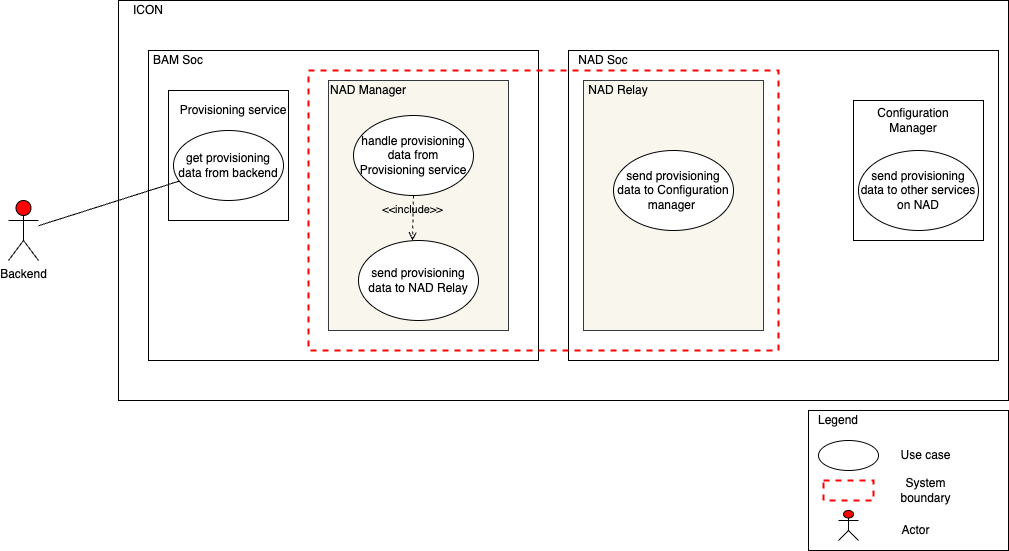

The diagram above was exported from draw.io. Its source (the exported page's mxGraphModel, read from the mxfile embedded in the PNG):
<mxGraphModel dx="1224" dy="1129" grid="1" gridSize="10" guides="1" tooltips="1" connect="1" arrows="1" fold="1" page="1" pageScale="1" pageWidth="850" pageHeight="1100" math="0" shadow="0">
  <root>
    <mxCell id="00xosqiEPusfNmd8fBW_-0" />
    <mxCell id="00xosqiEPusfNmd8fBW_-1" parent="00xosqiEPusfNmd8fBW_-0" />
    <mxCell id="00xosqiEPusfNmd8fBW_-2" value="Backend" style="shape=umlActor;verticalLabelPosition=bottom;verticalAlign=top;html=1;outlineConnect=0;fillColor=#FF0000;" parent="00xosqiEPusfNmd8fBW_-1" vertex="1">
      <mxGeometry x="1590" y="650" width="30" height="60" as="geometry" />
    </mxCell>
    <mxCell id="00xosqiEPusfNmd8fBW_-3" value="" style="rounded=0;whiteSpace=wrap;html=1;" parent="00xosqiEPusfNmd8fBW_-1" vertex="1">
      <mxGeometry x="1700" y="450" width="890" height="400" as="geometry" />
    </mxCell>
    <mxCell id="00xosqiEPusfNmd8fBW_-4" value="" style="rounded=0;whiteSpace=wrap;html=1;" parent="00xosqiEPusfNmd8fBW_-1" vertex="1">
      <mxGeometry x="1730" y="500" width="390" height="310" as="geometry" />
    </mxCell>
    <mxCell id="00xosqiEPusfNmd8fBW_-5" value="" style="rounded=0;whiteSpace=wrap;html=1;" parent="00xosqiEPusfNmd8fBW_-1" vertex="1">
      <mxGeometry x="2150" y="500" width="430" height="310" as="geometry" />
    </mxCell>
    <mxCell id="00xosqiEPusfNmd8fBW_-6" value="ICON" style="text;html=1;strokeColor=none;fillColor=none;align=center;verticalAlign=middle;whiteSpace=wrap;rounded=0;" parent="00xosqiEPusfNmd8fBW_-1" vertex="1">
      <mxGeometry x="1710" y="450" width="40" height="20" as="geometry" />
    </mxCell>
    <mxCell id="00xosqiEPusfNmd8fBW_-7" value="BAM Soc" style="text;html=1;strokeColor=none;fillColor=none;align=center;verticalAlign=middle;whiteSpace=wrap;rounded=0;" parent="00xosqiEPusfNmd8fBW_-1" vertex="1">
      <mxGeometry x="1730" y="500" width="60" height="20" as="geometry" />
    </mxCell>
    <mxCell id="00xosqiEPusfNmd8fBW_-8" value="NAD Soc" style="text;html=1;strokeColor=none;fillColor=none;align=center;verticalAlign=middle;whiteSpace=wrap;rounded=0;" parent="00xosqiEPusfNmd8fBW_-1" vertex="1">
      <mxGeometry x="2155" y="500" width="60" height="20" as="geometry" />
    </mxCell>
    <mxCell id="00xosqiEPusfNmd8fBW_-9" value="" style="rounded=0;whiteSpace=wrap;html=1;fillColor=#f9f7ed;strokeColor=#36393d;" parent="00xosqiEPusfNmd8fBW_-1" vertex="1">
      <mxGeometry x="1910" y="530" width="180" height="250" as="geometry" />
    </mxCell>
    <mxCell id="00xosqiEPusfNmd8fBW_-10" value="NAD Manager" style="text;html=1;strokeColor=none;fillColor=none;align=center;verticalAlign=middle;whiteSpace=wrap;rounded=0;" parent="00xosqiEPusfNmd8fBW_-1" vertex="1">
      <mxGeometry x="1900" y="530" width="100" height="20" as="geometry" />
    </mxCell>
    <mxCell id="00xosqiEPusfNmd8fBW_-12" value="handle provisioning &lt;br&gt;data from Provisioning service" style="ellipse;whiteSpace=wrap;html=1;" parent="00xosqiEPusfNmd8fBW_-1" vertex="1">
      <mxGeometry x="1935" y="565" width="120" height="80" as="geometry" />
    </mxCell>
    <mxCell id="00xosqiEPusfNmd8fBW_-13" value="" style="rounded=0;whiteSpace=wrap;html=1;fillColor=#f9f7ed;strokeColor=#36393d;" parent="00xosqiEPusfNmd8fBW_-1" vertex="1">
      <mxGeometry x="2165" y="530" width="180" height="250" as="geometry" />
    </mxCell>
    <mxCell id="00xosqiEPusfNmd8fBW_-14" value="NAD Relay" style="text;html=1;strokeColor=none;fillColor=none;align=center;verticalAlign=middle;whiteSpace=wrap;rounded=0;" parent="00xosqiEPusfNmd8fBW_-1" vertex="1">
      <mxGeometry x="2150" y="530" width="100" height="20" as="geometry" />
    </mxCell>
    <mxCell id="00xosqiEPusfNmd8fBW_-15" value="send provisioning data to Configuration manager&amp;nbsp;" style="ellipse;whiteSpace=wrap;html=1;" parent="00xosqiEPusfNmd8fBW_-1" vertex="1">
      <mxGeometry x="2195" y="600" width="120" height="80" as="geometry" />
    </mxCell>
    <mxCell id="00xosqiEPusfNmd8fBW_-16" style="edgeStyle=orthogonalEdgeStyle;rounded=0;orthogonalLoop=1;jettySize=auto;html=1;exitX=0.5;exitY=1;exitDx=0;exitDy=0;" parent="00xosqiEPusfNmd8fBW_-1" source="00xosqiEPusfNmd8fBW_-14" target="00xosqiEPusfNmd8fBW_-14" edge="1">
      <mxGeometry relative="1" as="geometry" />
    </mxCell>
    <mxCell id="Si_RreXuiQVzXpdDL7Mf-0" value="" style="rounded=0;whiteSpace=wrap;html=1;" parent="00xosqiEPusfNmd8fBW_-1" vertex="1">
      <mxGeometry x="1750" y="540" width="120" height="130" as="geometry" />
    </mxCell>
    <mxCell id="Si_RreXuiQVzXpdDL7Mf-1" value="Provisioning service" style="text;html=1;strokeColor=none;fillColor=none;align=center;verticalAlign=middle;whiteSpace=wrap;rounded=0;" parent="00xosqiEPusfNmd8fBW_-1" vertex="1">
      <mxGeometry x="1760" y="550" width="110" height="20" as="geometry" />
    </mxCell>
    <mxCell id="Si_RreXuiQVzXpdDL7Mf-2" value="get provisioning data from backend" style="ellipse;whiteSpace=wrap;html=1;" parent="00xosqiEPusfNmd8fBW_-1" vertex="1">
      <mxGeometry x="1755" y="580" width="110" height="70" as="geometry" />
    </mxCell>
    <mxCell id="Si_RreXuiQVzXpdDL7Mf-3" value="" style="endArrow=none;html=1;" parent="00xosqiEPusfNmd8fBW_-1" source="00xosqiEPusfNmd8fBW_-2" target="Si_RreXuiQVzXpdDL7Mf-2" edge="1">
      <mxGeometry width="50" height="50" relative="1" as="geometry">
        <mxPoint x="1940" y="840" as="sourcePoint" />
        <mxPoint x="1990" y="790" as="targetPoint" />
      </mxGeometry>
    </mxCell>
    <mxCell id="Si_RreXuiQVzXpdDL7Mf-4" value="" style="rounded=0;whiteSpace=wrap;html=1;fillColor=none;strokeColor=#FF0000;dashed=1;strokeWidth=2;" parent="00xosqiEPusfNmd8fBW_-1" vertex="1">
      <mxGeometry x="1890" y="520" width="470" height="280" as="geometry" />
    </mxCell>
    <mxCell id="Si_RreXuiQVzXpdDL7Mf-5" value="send provisioning data to NAD Relay" style="ellipse;whiteSpace=wrap;html=1;" parent="00xosqiEPusfNmd8fBW_-1" vertex="1">
      <mxGeometry x="1940" y="690" width="120" height="80" as="geometry" />
    </mxCell>
    <mxCell id="Si_RreXuiQVzXpdDL7Mf-6" value="" style="rounded=0;whiteSpace=wrap;html=1;strokeWidth=1;fillColor=none;" parent="00xosqiEPusfNmd8fBW_-1" vertex="1">
      <mxGeometry x="2390" y="860" width="200" height="140" as="geometry" />
    </mxCell>
    <mxCell id="Si_RreXuiQVzXpdDL7Mf-7" value="" style="ellipse;whiteSpace=wrap;html=1;strokeColor=#000000;strokeWidth=1;fillColor=none;" parent="00xosqiEPusfNmd8fBW_-1" vertex="1">
      <mxGeometry x="2400" y="890" width="60" height="30" as="geometry" />
    </mxCell>
    <mxCell id="Si_RreXuiQVzXpdDL7Mf-8" value="Use case" style="text;html=1;strokeColor=none;fillColor=none;align=center;verticalAlign=middle;whiteSpace=wrap;rounded=0;" parent="00xosqiEPusfNmd8fBW_-1" vertex="1">
      <mxGeometry x="2475" y="895" width="65" height="20" as="geometry" />
    </mxCell>
    <mxCell id="Si_RreXuiQVzXpdDL7Mf-9" value="" style="rounded=0;whiteSpace=wrap;html=1;fillColor=none;strokeColor=#FF0000;dashed=1;strokeWidth=2;" parent="00xosqiEPusfNmd8fBW_-1" vertex="1">
      <mxGeometry x="2405" y="930" width="50" height="20" as="geometry" />
    </mxCell>
    <mxCell id="Si_RreXuiQVzXpdDL7Mf-10" value="System boundary" style="text;html=1;strokeColor=none;fillColor=none;align=center;verticalAlign=middle;whiteSpace=wrap;rounded=0;" parent="00xosqiEPusfNmd8fBW_-1" vertex="1">
      <mxGeometry x="2475" y="930" width="65" height="20" as="geometry" />
    </mxCell>
    <mxCell id="Si_RreXuiQVzXpdDL7Mf-11" value="" style="shape=umlActor;verticalLabelPosition=bottom;verticalAlign=top;html=1;outlineConnect=0;fillColor=#FF0000;" parent="00xosqiEPusfNmd8fBW_-1" vertex="1">
      <mxGeometry x="2420" y="960" width="20" height="30" as="geometry" />
    </mxCell>
    <mxCell id="Si_RreXuiQVzXpdDL7Mf-13" value="Actor" style="text;html=1;strokeColor=none;fillColor=none;align=center;verticalAlign=middle;whiteSpace=wrap;rounded=0;" parent="00xosqiEPusfNmd8fBW_-1" vertex="1">
      <mxGeometry x="2465" y="970" width="65" height="20" as="geometry" />
    </mxCell>
    <mxCell id="Si_RreXuiQVzXpdDL7Mf-14" value="Legend" style="text;html=1;strokeColor=none;fillColor=none;align=center;verticalAlign=middle;whiteSpace=wrap;rounded=0;" parent="00xosqiEPusfNmd8fBW_-1" vertex="1">
      <mxGeometry x="2400" y="860" width="40" height="20" as="geometry" />
    </mxCell>
    <mxCell id="ede1CoUlTgXQO5KEwWMg-0" value="&amp;lt;&amp;lt;include&amp;gt;&amp;gt;" style="edgeStyle=none;html=1;endArrow=open;verticalAlign=bottom;dashed=1;labelBackgroundColor=none;exitX=0.5;exitY=1;exitDx=0;exitDy=0;entryX=0.45;entryY=0;entryDx=0;entryDy=0;entryPerimeter=0;" parent="00xosqiEPusfNmd8fBW_-1" source="00xosqiEPusfNmd8fBW_-12" target="Si_RreXuiQVzXpdDL7Mf-5" edge="1">
      <mxGeometry width="160" relative="1" as="geometry">
        <mxPoint x="1940" y="720" as="sourcePoint" />
        <mxPoint x="2100" y="720" as="targetPoint" />
      </mxGeometry>
    </mxCell>
    <mxCell id="ede1CoUlTgXQO5KEwWMg-1" value="" style="rounded=0;whiteSpace=wrap;html=1;" parent="00xosqiEPusfNmd8fBW_-1" vertex="1">
      <mxGeometry x="2435" y="550" width="130" height="140" as="geometry" />
    </mxCell>
    <mxCell id="ede1CoUlTgXQO5KEwWMg-2" value="Configuration Manager" style="text;html=1;strokeColor=none;fillColor=none;align=center;verticalAlign=middle;whiteSpace=wrap;rounded=0;" parent="00xosqiEPusfNmd8fBW_-1" vertex="1">
      <mxGeometry x="2440" y="560" width="110" height="20" as="geometry" />
    </mxCell>
    <mxCell id="ede1CoUlTgXQO5KEwWMg-3" value="send provisioning data to other services on NAD" style="ellipse;whiteSpace=wrap;html=1;" parent="00xosqiEPusfNmd8fBW_-1" vertex="1">
      <mxGeometry x="2440" y="600" width="120" height="80" as="geometry" />
    </mxCell>
  </root>
</mxGraphModel>